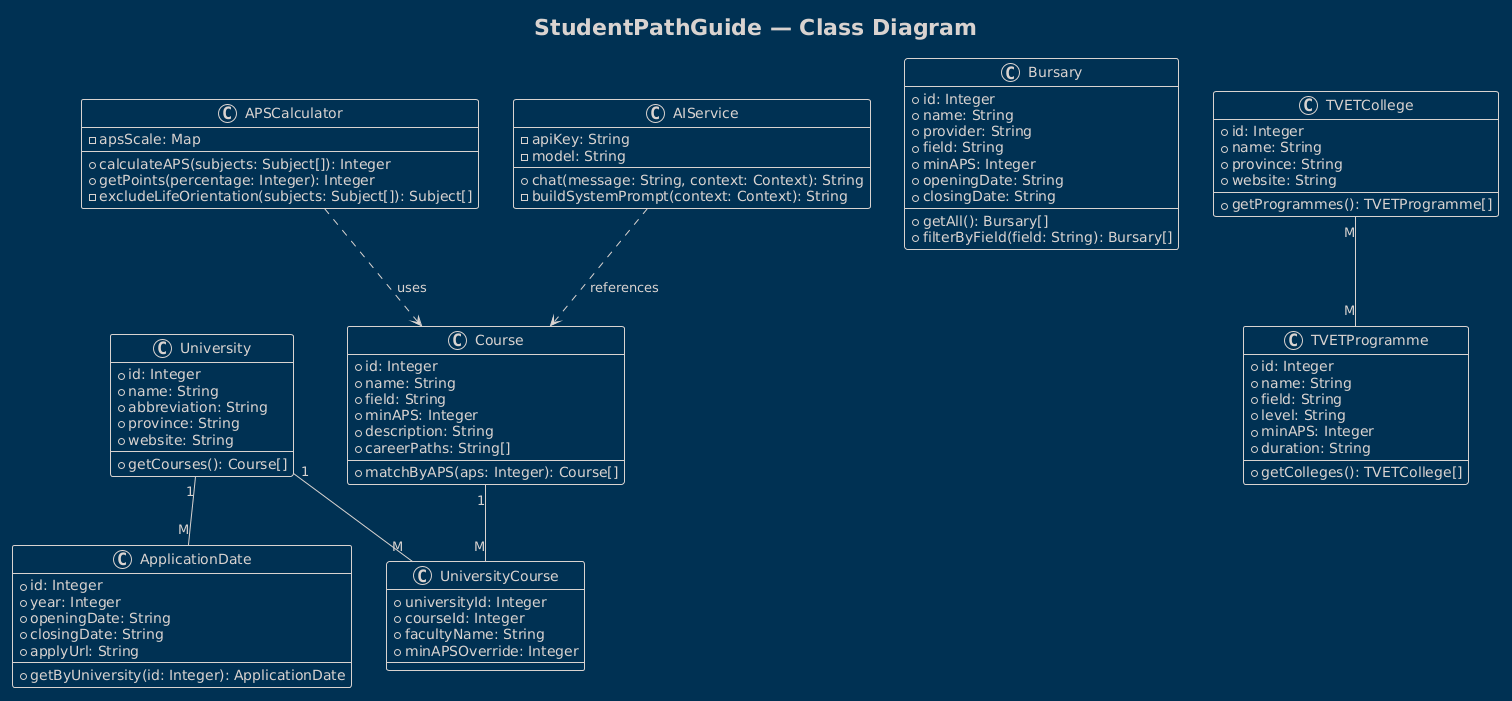

The diagram above was rendered by PlantUML. Its source (embedded in the PNG):
@startuml
!theme blueprint
title StudentPathGuide — Class Diagram

class Course {
  +id: Integer
  +name: String
  +field: String
  +minAPS: Integer
  +description: String
  +careerPaths: String[]
  --
  +matchByAPS(aps: Integer): Course[]
}

class University {
  +id: Integer
  +name: String
  +abbreviation: String
  +province: String
  +website: String
  --
  +getCourses(): Course[]
}

class UniversityCourse {
  +universityId: Integer
  +courseId: Integer
  +facultyName: String
  +minAPSOverride: Integer
}

class APSCalculator {
  -apsScale: Map
  --
  +calculateAPS(subjects: Subject[]): Integer
  +getPoints(percentage: Integer): Integer
  -excludeLifeOrientation(subjects: Subject[]): Subject[]
}

class AIService {
  -apiKey: String
  -model: String
  --
  +chat(message: String, context: Context): String
  -buildSystemPrompt(context: Context): String
}

class Bursary {
  +id: Integer
  +name: String
  +provider: String
  +field: String
  +minAPS: Integer
  +openingDate: String
  +closingDate: String
  --
  +getAll(): Bursary[]
  +filterByField(field: String): Bursary[]
}

class TVETCollege {
  +id: Integer
  +name: String
  +province: String
  +website: String
  --
  +getProgrammes(): TVETProgramme[]
}

class TVETProgramme {
  +id: Integer
  +name: String
  +field: String
  +level: String
  +minAPS: Integer
  +duration: String
  --
  +getColleges(): TVETCollege[]
}

class ApplicationDate {
  +id: Integer
  +year: Integer
  +openingDate: String
  +closingDate: String
  +applyUrl: String
  --
  +getByUniversity(id: Integer): ApplicationDate
}

University "1" -- "M" UniversityCourse
Course "1" -- "M" UniversityCourse
University "1" -- "M" ApplicationDate
TVETCollege "M" -- "M" TVETProgramme
APSCalculator ..> Course : uses
AIService ..> Course : references
@enduml